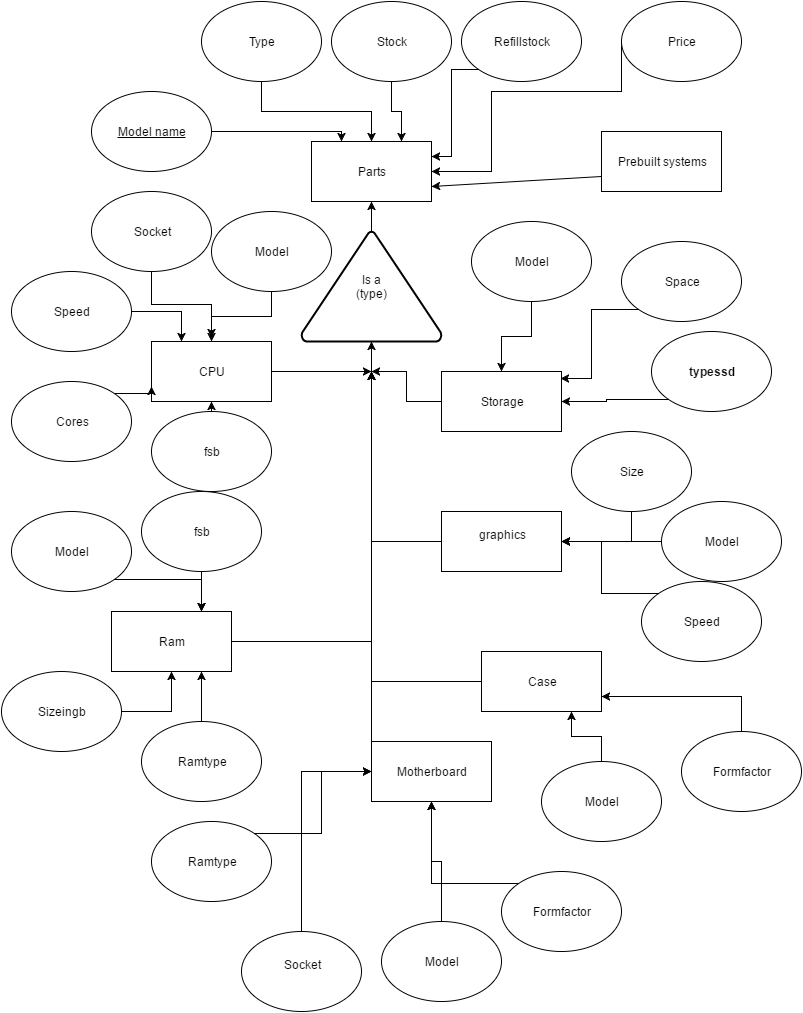

The diagram above was exported from draw.io. Its source (the exported page's mxGraphModel, read from the mxfile embedded in the PNG):
<mxGraphModel dx="1434" dy="856" grid="1" gridSize="10" guides="1" tooltips="1" connect="1" arrows="1" fold="1" page="1" pageScale="1" pageWidth="826" pageHeight="1169" background="#ffffff" math="0" shadow="0">
  <root>
    <mxCell id="0" />
    <mxCell id="1" parent="0" />
    <mxCell id="2" value="Parts" style="whiteSpace=wrap;html=1;" vertex="1" parent="1">
      <mxGeometry x="310" y="180" width="120" height="60" as="geometry" />
    </mxCell>
    <mxCell id="13" style="edgeStyle=orthogonalEdgeStyle;rounded=0;html=1;exitX=1;exitY=0.5;entryX=0.25;entryY=0;jettySize=auto;orthogonalLoop=1;" edge="1" parent="1" source="3" target="2">
      <mxGeometry relative="1" as="geometry">
        <Array as="points">
          <mxPoint x="340" y="170" />
        </Array>
      </mxGeometry>
    </mxCell>
    <mxCell id="3" value="&lt;u&gt;Model name&lt;/u&gt;" style="ellipse;whiteSpace=wrap;html=1;" vertex="1" parent="1">
      <mxGeometry x="90" y="130" width="120" height="80" as="geometry" />
    </mxCell>
    <mxCell id="9" style="edgeStyle=orthogonalEdgeStyle;rounded=0;html=1;exitX=0;exitY=0.5;entryX=1;entryY=0.5;jettySize=auto;orthogonalLoop=1;" edge="1" parent="1" source="5" target="2">
      <mxGeometry relative="1" as="geometry">
        <Array as="points">
          <mxPoint x="620" y="130" />
          <mxPoint x="490" y="130" />
          <mxPoint x="490" y="210" />
        </Array>
      </mxGeometry>
    </mxCell>
    <mxCell id="5" value="Price" style="ellipse;whiteSpace=wrap;html=1;" vertex="1" parent="1">
      <mxGeometry x="620" y="40" width="120" height="80" as="geometry" />
    </mxCell>
    <mxCell id="10" style="edgeStyle=orthogonalEdgeStyle;rounded=0;html=1;exitX=0;exitY=1;entryX=1;entryY=0.25;jettySize=auto;orthogonalLoop=1;" edge="1" parent="1" source="6" target="2">
      <mxGeometry relative="1" as="geometry">
        <Array as="points">
          <mxPoint x="450" y="108" />
          <mxPoint x="450" y="195" />
        </Array>
      </mxGeometry>
    </mxCell>
    <mxCell id="6" value="Refillstock" style="ellipse;whiteSpace=wrap;html=1;" vertex="1" parent="1">
      <mxGeometry x="460" y="40" width="120" height="80" as="geometry" />
    </mxCell>
    <mxCell id="11" style="edgeStyle=orthogonalEdgeStyle;rounded=0;html=1;exitX=0.5;exitY=1;entryX=0.75;entryY=0;jettySize=auto;orthogonalLoop=1;" edge="1" parent="1" source="7" target="2">
      <mxGeometry relative="1" as="geometry" />
    </mxCell>
    <mxCell id="7" value="Stock" style="ellipse;whiteSpace=wrap;html=1;" vertex="1" parent="1">
      <mxGeometry x="330" y="40" width="120" height="80" as="geometry" />
    </mxCell>
    <mxCell id="12" style="edgeStyle=orthogonalEdgeStyle;rounded=0;html=1;exitX=0.5;exitY=1;entryX=0.5;entryY=0;jettySize=auto;orthogonalLoop=1;" edge="1" parent="1" source="8" target="2">
      <mxGeometry relative="1" as="geometry" />
    </mxCell>
    <mxCell id="8" value="Type" style="ellipse;whiteSpace=wrap;html=1;" vertex="1" parent="1">
      <mxGeometry x="200" y="40" width="120" height="80" as="geometry" />
    </mxCell>
    <mxCell id="15" style="edgeStyle=orthogonalEdgeStyle;rounded=0;html=1;exitX=0.5;exitY=0;exitPerimeter=0;entryX=0.5;entryY=1;jettySize=auto;orthogonalLoop=1;" edge="1" parent="1" source="14" target="2">
      <mxGeometry relative="1" as="geometry" />
    </mxCell>
    <mxCell id="14" value="Is a&lt;div&gt;(type)&lt;/div&gt;" style="strokeWidth=2;html=1;shape=mxgraph.flowchart.extract_or_measurement;whiteSpace=wrap;" vertex="1" parent="1">
      <mxGeometry x="300" y="270" width="140" height="110" as="geometry" />
    </mxCell>
    <mxCell id="26" style="edgeStyle=orthogonalEdgeStyle;rounded=0;html=1;exitX=1;exitY=0.5;jettySize=auto;orthogonalLoop=1;" edge="1" parent="1" source="16">
      <mxGeometry relative="1" as="geometry">
        <mxPoint x="370" y="410" as="targetPoint" />
      </mxGeometry>
    </mxCell>
    <mxCell id="16" value="CPU" style="whiteSpace=wrap;html=1;" vertex="1" parent="1">
      <mxGeometry x="150" y="380" width="120" height="60" as="geometry" />
    </mxCell>
    <mxCell id="24" style="edgeStyle=orthogonalEdgeStyle;rounded=0;html=1;exitX=1;exitY=0.5;jettySize=auto;orthogonalLoop=1;" edge="1" parent="1" source="17">
      <mxGeometry relative="1" as="geometry">
        <mxPoint x="370" y="410" as="targetPoint" />
      </mxGeometry>
    </mxCell>
    <mxCell id="17" value="Ram" style="whiteSpace=wrap;html=1;" vertex="1" parent="1">
      <mxGeometry x="110" y="650" width="120" height="60" as="geometry" />
    </mxCell>
    <mxCell id="25" style="edgeStyle=orthogonalEdgeStyle;rounded=0;html=1;exitX=0;exitY=0.5;jettySize=auto;orthogonalLoop=1;" edge="1" parent="1" source="18">
      <mxGeometry relative="1" as="geometry">
        <mxPoint x="370" y="410" as="targetPoint" />
        <Array as="points">
          <mxPoint x="370" y="720" />
          <mxPoint x="370" y="720" />
        </Array>
      </mxGeometry>
    </mxCell>
    <mxCell id="18" value="Motherboard" style="whiteSpace=wrap;html=1;" vertex="1" parent="1">
      <mxGeometry x="370" y="780" width="120" height="60" as="geometry" />
    </mxCell>
    <mxCell id="65" style="edgeStyle=orthogonalEdgeStyle;rounded=0;html=1;exitX=0;exitY=0.5;jettySize=auto;orthogonalLoop=1;" edge="1" parent="1" source="19">
      <mxGeometry relative="1" as="geometry">
        <mxPoint x="370" y="410" as="targetPoint" />
      </mxGeometry>
    </mxCell>
    <mxCell id="19" value="Storage" style="whiteSpace=wrap;html=1;" vertex="1" parent="1">
      <mxGeometry x="440" y="410" width="120" height="60" as="geometry" />
    </mxCell>
    <mxCell id="27" style="edgeStyle=orthogonalEdgeStyle;rounded=0;html=1;exitX=0;exitY=0.5;jettySize=auto;orthogonalLoop=1;" edge="1" parent="1" source="20">
      <mxGeometry relative="1" as="geometry">
        <mxPoint x="370" y="410" as="targetPoint" />
      </mxGeometry>
    </mxCell>
    <mxCell id="20" value="Case" style="whiteSpace=wrap;html=1;" vertex="1" parent="1">
      <mxGeometry x="480" y="690" width="120" height="60" as="geometry" />
    </mxCell>
    <mxCell id="48" style="edgeStyle=orthogonalEdgeStyle;rounded=0;html=1;exitX=0;exitY=0.5;entryX=0.5;entryY=1;entryPerimeter=0;jettySize=auto;orthogonalLoop=1;" edge="1" parent="1" source="21" target="14">
      <mxGeometry relative="1" as="geometry" />
    </mxCell>
    <mxCell id="21" value="graphics&lt;div&gt;&lt;br&gt;&lt;/div&gt;" style="whiteSpace=wrap;html=1;" vertex="1" parent="1">
      <mxGeometry x="440" y="550" width="120" height="60" as="geometry" />
    </mxCell>
    <mxCell id="36" style="edgeStyle=orthogonalEdgeStyle;rounded=0;html=1;exitX=0.5;exitY=1;jettySize=auto;orthogonalLoop=1;" edge="1" parent="1" source="28" target="16">
      <mxGeometry relative="1" as="geometry" />
    </mxCell>
    <mxCell id="28" value="Model" style="ellipse;whiteSpace=wrap;html=1;" vertex="1" parent="1">
      <mxGeometry x="210" y="250" width="120" height="80" as="geometry" />
    </mxCell>
    <mxCell id="68" style="edgeStyle=orthogonalEdgeStyle;rounded=0;html=1;exitX=0.5;exitY=1;jettySize=auto;orthogonalLoop=1;" edge="1" parent="1" source="29" target="19">
      <mxGeometry relative="1" as="geometry" />
    </mxCell>
    <mxCell id="29" value="Model" style="ellipse;whiteSpace=wrap;html=1;" vertex="1" parent="1">
      <mxGeometry x="470" y="260" width="120" height="80" as="geometry" />
    </mxCell>
    <mxCell id="49" style="edgeStyle=orthogonalEdgeStyle;rounded=0;html=1;exitX=0.5;exitY=0;entryX=0.5;entryY=1;jettySize=auto;orthogonalLoop=1;" edge="1" parent="1" source="30" target="18">
      <mxGeometry relative="1" as="geometry" />
    </mxCell>
    <mxCell id="30" value="Model" style="ellipse;whiteSpace=wrap;html=1;" vertex="1" parent="1">
      <mxGeometry x="380" y="960" width="120" height="80" as="geometry" />
    </mxCell>
    <mxCell id="41" style="edgeStyle=orthogonalEdgeStyle;rounded=0;html=1;exitX=1;exitY=1;jettySize=auto;orthogonalLoop=1;" edge="1" parent="1" source="32">
      <mxGeometry relative="1" as="geometry">
        <mxPoint x="200" y="650" as="targetPoint" />
      </mxGeometry>
    </mxCell>
    <mxCell id="32" value="Model" style="ellipse;whiteSpace=wrap;html=1;" vertex="1" parent="1">
      <mxGeometry x="10" y="550" width="120" height="80" as="geometry" />
    </mxCell>
    <mxCell id="37" style="edgeStyle=orthogonalEdgeStyle;rounded=0;html=1;exitX=1;exitY=0.5;entryX=0.25;entryY=0;jettySize=auto;orthogonalLoop=1;" edge="1" parent="1" source="33" target="16">
      <mxGeometry relative="1" as="geometry" />
    </mxCell>
    <mxCell id="33" value="Speed" style="ellipse;whiteSpace=wrap;html=1;" vertex="1" parent="1">
      <mxGeometry x="10" y="310" width="120" height="80" as="geometry" />
    </mxCell>
    <mxCell id="38" style="edgeStyle=orthogonalEdgeStyle;rounded=0;html=1;exitX=1;exitY=0;entryX=0;entryY=0.75;jettySize=auto;orthogonalLoop=1;" edge="1" parent="1" source="34" target="16">
      <mxGeometry relative="1" as="geometry" />
    </mxCell>
    <mxCell id="34" value="Cores" style="ellipse;whiteSpace=wrap;html=1;" vertex="1" parent="1">
      <mxGeometry x="10" y="420" width="120" height="80" as="geometry" />
    </mxCell>
    <mxCell id="42" style="edgeStyle=orthogonalEdgeStyle;rounded=0;html=1;exitX=0.5;exitY=1;entryX=0.75;entryY=0;jettySize=auto;orthogonalLoop=1;" edge="1" parent="1" source="35" target="17">
      <mxGeometry relative="1" as="geometry" />
    </mxCell>
    <mxCell id="35" value="fsb" style="ellipse;whiteSpace=wrap;html=1;" vertex="1" parent="1">
      <mxGeometry x="140" y="530" width="120" height="80" as="geometry" />
    </mxCell>
    <mxCell id="46" style="edgeStyle=orthogonalEdgeStyle;rounded=0;html=1;exitX=1;exitY=0.5;entryX=0.5;entryY=1;jettySize=auto;orthogonalLoop=1;" edge="1" parent="1" source="43" target="17">
      <mxGeometry relative="1" as="geometry" />
    </mxCell>
    <mxCell id="43" value="Sizeingb" style="ellipse;whiteSpace=wrap;html=1;" vertex="1" parent="1">
      <mxGeometry y="710" width="120" height="80" as="geometry" />
    </mxCell>
    <mxCell id="45" style="edgeStyle=orthogonalEdgeStyle;rounded=0;html=1;exitX=0.5;exitY=0;entryX=0.75;entryY=1;jettySize=auto;orthogonalLoop=1;" edge="1" parent="1" source="44" target="17">
      <mxGeometry relative="1" as="geometry" />
    </mxCell>
    <mxCell id="44" value="Ramtype" style="ellipse;whiteSpace=wrap;html=1;" vertex="1" parent="1">
      <mxGeometry x="140" y="760" width="120" height="80" as="geometry" />
    </mxCell>
    <mxCell id="58" style="edgeStyle=orthogonalEdgeStyle;rounded=0;html=1;exitX=0.5;exitY=0;entryX=0;entryY=0.5;jettySize=auto;orthogonalLoop=1;" edge="1" parent="1" source="50" target="18">
      <mxGeometry relative="1" as="geometry" />
    </mxCell>
    <mxCell id="50" value="Socket&lt;div&gt;&lt;br&gt;&lt;/div&gt;" style="ellipse;whiteSpace=wrap;html=1;" vertex="1" parent="1">
      <mxGeometry x="240" y="970" width="120" height="80" as="geometry" />
    </mxCell>
    <mxCell id="53" style="edgeStyle=orthogonalEdgeStyle;rounded=0;html=1;exitX=0.5;exitY=1;jettySize=auto;orthogonalLoop=1;" edge="1" parent="1" source="51">
      <mxGeometry relative="1" as="geometry">
        <mxPoint x="210" y="376" as="targetPoint" />
      </mxGeometry>
    </mxCell>
    <mxCell id="51" value="Socket" style="ellipse;whiteSpace=wrap;html=1;" vertex="1" parent="1">
      <mxGeometry x="90" y="230" width="120" height="80" as="geometry" />
    </mxCell>
    <mxCell id="59" style="edgeStyle=orthogonalEdgeStyle;rounded=0;html=1;exitX=0;exitY=0;entryX=0.5;entryY=1;jettySize=auto;orthogonalLoop=1;" edge="1" parent="1" source="52" target="18">
      <mxGeometry relative="1" as="geometry" />
    </mxCell>
    <mxCell id="52" value="Formfactor" style="ellipse;whiteSpace=wrap;html=1;" vertex="1" parent="1">
      <mxGeometry x="500" y="910" width="120" height="80" as="geometry" />
    </mxCell>
    <mxCell id="55" style="edgeStyle=orthogonalEdgeStyle;rounded=0;html=1;exitX=0.5;exitY=0;entryX=0.5;entryY=1;jettySize=auto;orthogonalLoop=1;" edge="1" parent="1" source="54" target="16">
      <mxGeometry relative="1" as="geometry" />
    </mxCell>
    <mxCell id="54" value="fsb" style="ellipse;whiteSpace=wrap;html=1;" vertex="1" parent="1">
      <mxGeometry x="150" y="450" width="120" height="80" as="geometry" />
    </mxCell>
    <mxCell id="57" style="edgeStyle=orthogonalEdgeStyle;rounded=0;html=1;exitX=1;exitY=0;entryX=0;entryY=0.5;jettySize=auto;orthogonalLoop=1;" edge="1" parent="1" source="56" target="18">
      <mxGeometry relative="1" as="geometry" />
    </mxCell>
    <mxCell id="56" value="Ramtype" style="ellipse;whiteSpace=wrap;html=1;" vertex="1" parent="1">
      <mxGeometry x="150" y="860" width="120" height="80" as="geometry" />
    </mxCell>
    <mxCell id="63" style="edgeStyle=orthogonalEdgeStyle;rounded=0;html=1;exitX=0.5;exitY=0;entryX=0.75;entryY=1;jettySize=auto;orthogonalLoop=1;" edge="1" parent="1" source="60" target="20">
      <mxGeometry relative="1" as="geometry" />
    </mxCell>
    <mxCell id="60" value="Model" style="ellipse;whiteSpace=wrap;html=1;" vertex="1" parent="1">
      <mxGeometry x="540" y="800" width="120" height="80" as="geometry" />
    </mxCell>
    <mxCell id="64" style="edgeStyle=orthogonalEdgeStyle;rounded=0;html=1;exitX=0.5;exitY=0;entryX=1;entryY=0.75;jettySize=auto;orthogonalLoop=1;" edge="1" parent="1" source="61" target="20">
      <mxGeometry relative="1" as="geometry" />
    </mxCell>
    <mxCell id="61" value="Formfactor" style="ellipse;whiteSpace=wrap;html=1;" vertex="1" parent="1">
      <mxGeometry x="680" y="770" width="120" height="80" as="geometry" />
    </mxCell>
    <mxCell id="67" style="edgeStyle=orthogonalEdgeStyle;rounded=0;html=1;exitX=0;exitY=0.5;jettySize=auto;orthogonalLoop=1;" edge="1" parent="1" source="66" target="21">
      <mxGeometry relative="1" as="geometry" />
    </mxCell>
    <mxCell id="66" value="Model" style="ellipse;whiteSpace=wrap;html=1;" vertex="1" parent="1">
      <mxGeometry x="660" y="540" width="120" height="80" as="geometry" />
    </mxCell>
    <mxCell id="71" style="edgeStyle=orthogonalEdgeStyle;rounded=0;html=1;exitX=0;exitY=1;entryX=1;entryY=0.5;jettySize=auto;orthogonalLoop=1;" edge="1" parent="1" source="69" target="19">
      <mxGeometry relative="1" as="geometry" />
    </mxCell>
    <mxCell id="69" value="typessd" style="ellipse;whiteSpace=wrap;html=1;fontStyle=1" vertex="1" parent="1">
      <mxGeometry x="650" y="370" width="120" height="80" as="geometry" />
    </mxCell>
    <mxCell id="72" style="edgeStyle=orthogonalEdgeStyle;rounded=0;html=1;exitX=0;exitY=1;entryX=0.992;entryY=0.117;entryPerimeter=0;jettySize=auto;orthogonalLoop=1;" edge="1" parent="1" source="70" target="19">
      <mxGeometry relative="1" as="geometry" />
    </mxCell>
    <mxCell id="70" value="Space" style="ellipse;whiteSpace=wrap;html=1;fontStyle=0" vertex="1" parent="1">
      <mxGeometry x="620" y="280" width="120" height="80" as="geometry" />
    </mxCell>
    <mxCell id="77" style="edgeStyle=orthogonalEdgeStyle;rounded=0;html=1;exitX=0.5;exitY=1;entryX=1;entryY=0.5;jettySize=auto;orthogonalLoop=1;" edge="1" parent="1" source="73" target="21">
      <mxGeometry relative="1" as="geometry" />
    </mxCell>
    <mxCell id="73" value="Size" style="ellipse;whiteSpace=wrap;html=1;" vertex="1" parent="1">
      <mxGeometry x="570" y="470" width="120" height="80" as="geometry" />
    </mxCell>
    <mxCell id="75" style="edgeStyle=orthogonalEdgeStyle;rounded=0;html=1;exitX=0;exitY=0;entryX=1;entryY=0.5;jettySize=auto;orthogonalLoop=1;" edge="1" parent="1" source="74" target="21">
      <mxGeometry relative="1" as="geometry" />
    </mxCell>
    <mxCell id="74" value="Speed" style="ellipse;whiteSpace=wrap;html=1;" vertex="1" parent="1">
      <mxGeometry x="640" y="620" width="120" height="80" as="geometry" />
    </mxCell>
    <mxCell id="78" value="Prebuilt systems" style="whiteSpace=wrap;html=1;" vertex="1" parent="1">
      <mxGeometry x="600" y="170" width="120" height="60" as="geometry" />
    </mxCell>
    <mxCell id="79" value="" style="endArrow=classic;html=1;entryX=1;entryY=0.75;exitX=0;exitY=0.75;" edge="1" parent="1" source="78" target="2">
      <mxGeometry width="50" height="50" relative="1" as="geometry">
        <mxPoint x="530" y="240" as="sourcePoint" />
        <mxPoint x="580" y="190" as="targetPoint" />
      </mxGeometry>
    </mxCell>
  </root>
</mxGraphModel>